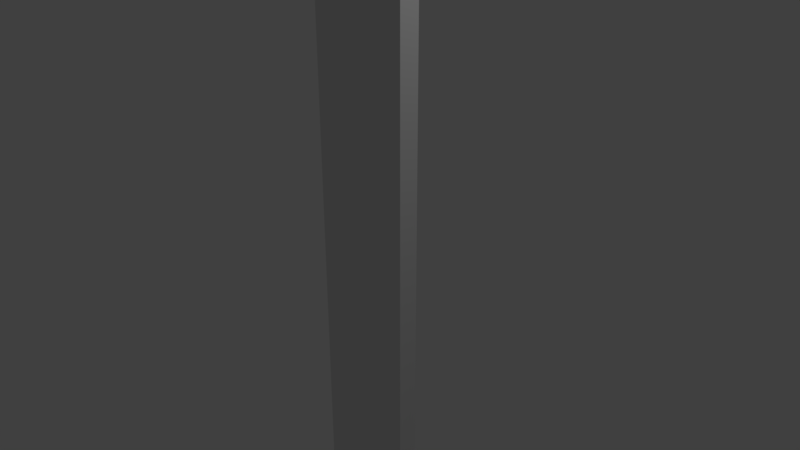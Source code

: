 # Source: hodovay.blend  (saved by Blender 2.79.0; exported with 4.5.12 LTS)
import bpy
from mathutils import Matrix  # noqa: F401  (used for matrix-valued properties, if any)

bpy.ops.wm.read_factory_settings(use_empty=True)
scene = bpy.context.scene
scene.name = 'Scene'

# ---- collections
col_collection_1 = bpy.data.collections.new('Collection 1'); scene.collection.children.link(col_collection_1)

# ---- materials (node trees are filled in below, after node groups)
mat_material = bpy.data.materials.new('Material')
mat_material.alpha_threshold = 0.0
mat_material.use_transparent_shadow = False
mat_material.roughness = 0.5
mat_material.line_color = (0.0, 0.0, 0.0, 1.0)

# ---- material node trees

# ---- world
world_world = bpy.data.worlds.new('World'); scene.world = world_world
world_world.color = (0.05088, 0.05088, 0.05088)
world_world.use_sun_shadow = False
world_world.sun_shadow_jitter_overblur = 0.0
world_world.cycles.sampling_method = 'MANUAL'

# ---- cameras
cam_camera = bpy.data.cameras.new('Camera')
cam_camera.clip_end = 100.0
cam_camera.lens = 35.0
cam_camera.sensor_width = 32.0
cam_camera.sensor_height = 18.0
cam_camera.ortho_scale = 7.314
cam_camera.dof.focus_distance = 0.0
cam_camera.dof.aperture_fstop = 128.0

# ---- lights
light_lamp = bpy.data.lights.new('Lamp', 'POINT')
light_lamp.transmission_factor = 0.0
light_lamp.cutoff_distance = 30.0
light_lamp.energy = 100.0
light_lamp.shadow_buffer_clip_start = 1.001
light_lamp.shadow_soft_size = 0.1
light_lamp.shadow_maximum_resolution = 0.006
light_lamp.use_absolute_resolution = True

# ---- meshes
me_cube = bpy.data.meshes.new('Cube')
me_cube.from_pydata([(1.0, 1.0, -1.0), (1.0, -1.0, -1.0), (-1.0, -1.0, -1.0), (-1.0, 1.0, -1.0), (1.0, 1.0, 1.0), (1.0, -1.0, 1.0), (-1.0, -1.0, 1.0), (-1.0, 1.0, 1.0)], [], [(0, 1, 2, 3), (4, 7, 6, 5), (0, 4, 5, 1), (1, 5, 6, 2), (2, 6, 7, 3), (4, 0, 3, 7)])
me_cube.materials.append(mat_material)
me_cube.use_remesh_preserve_volume = False
me_cube.use_remesh_preserve_attributes = False
me_cube.use_mirror_vertex_groups = False
me_cube.update()

# ---- objects
ob_cube = bpy.data.objects.new('Cube', me_cube)
ob_lamp = bpy.data.objects.new('Lamp', light_lamp)
ob_camera = bpy.data.objects.new('Camera', cam_camera)

# ---- transforms, parenting, visibility, modifiers, constraints
ob_cube.location = (0.0, 0.0, 0.0)
ob_cube.scale = (0.727, 0.139, 7.432)
ob_cube.lock_rotations_4d = False
ob_cube.empty_display_type = 'ARROWS'
ob_cube.lineart.crease_threshold = 0.0
ob_lamp.location = (4.076, 1.005, 5.904)
ob_lamp.rotation_euler = (0.6503, 0.05522, 1.866)
ob_lamp.lock_rotations_4d = False
ob_lamp.empty_display_type = 'ARROWS'
ob_lamp.color = (0.0, 0.0, 0.0, 0.0)
ob_lamp.lineart.crease_threshold = 0.0
ob_camera.location = (7.481, -6.508, 5.344)
ob_camera.rotation_euler = (1.109, 0.0, 0.8149)
ob_camera.lock_rotations_4d = False
ob_camera.empty_display_type = 'ARROWS'
ob_camera.color = (0.0, 0.0, 0.0, 0.0)
ob_camera.display_type = 'WIRE'
ob_camera.lineart.crease_threshold = 0.0

# ---- collection membership
col_collection_1.objects.link(ob_cube)
col_collection_1.objects.link(ob_lamp)
col_collection_1.objects.link(ob_camera)

# ---- scene / render settings (as saved in the file)
scene.camera = ob_camera
scene.frame_start = 1; scene.frame_end = 250; scene.frame_set(1)
scene.render.engine = 'BLENDER_EEVEE_NEXT'
scene.render.resolution_percentage = 50
scene.render.dither_intensity = 0.0
scene.cycles.use_denoising = False
scene.cycles.samples = 128
scene.cycles.sampling_pattern = 'TABULATED_SOBOL'
scene.cycles.use_adaptive_sampling = False
scene.cycles.use_light_tree = False
scene.cycles.blur_glossy = 0.0
scene.cycles.sample_clamp_indirect = 0.0
scene.view_settings.view_transform = 'Standard'
bpy.context.view_layer.update()
